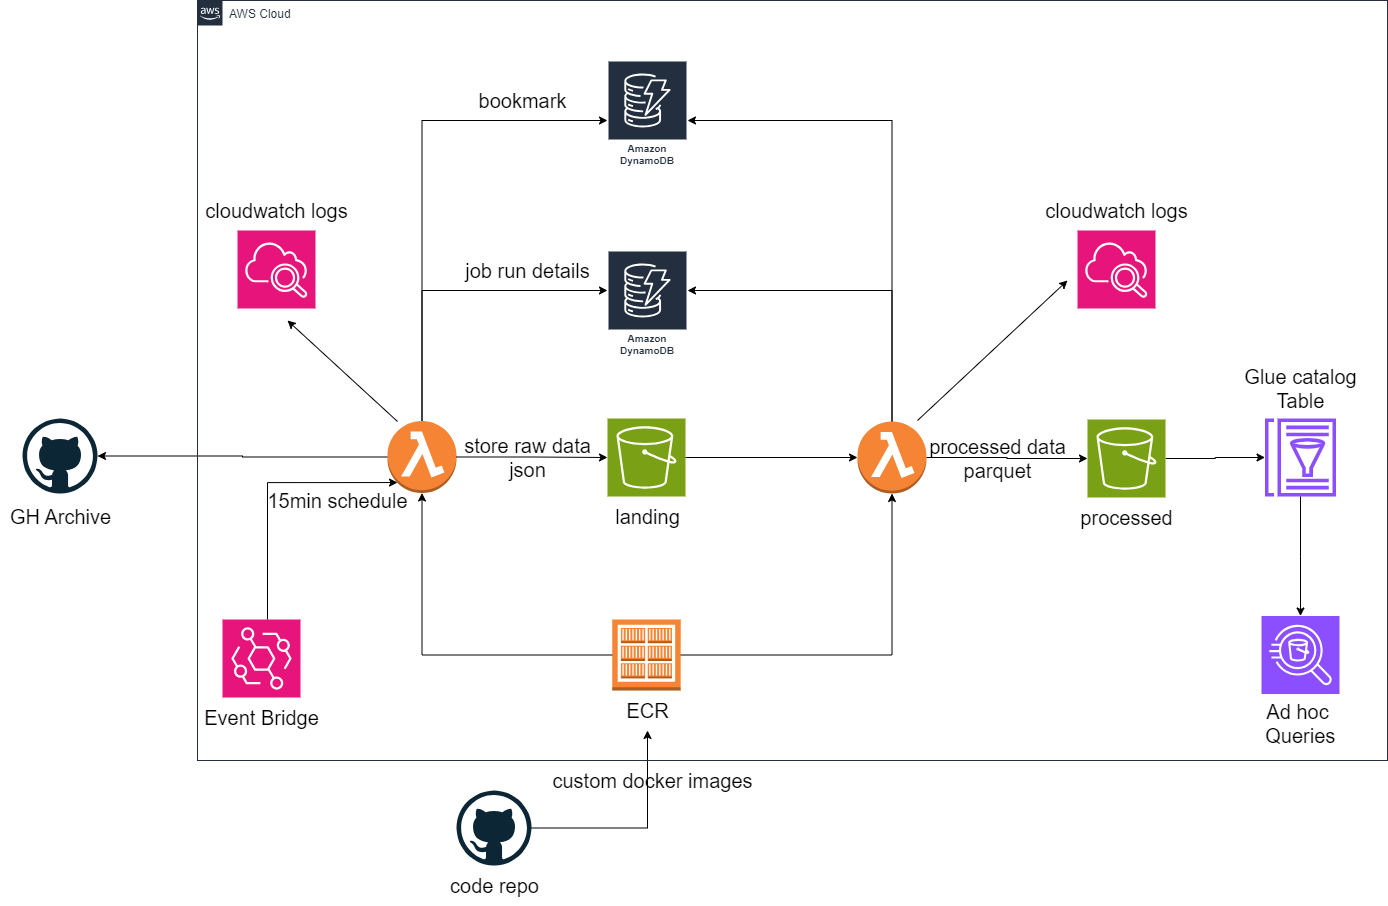

The diagram above was exported from draw.io. Its source (the exported page's mxGraphModel, read from the mxfile embedded in the PNG):
<mxGraphModel dx="2284" dy="1811" grid="1" gridSize="10" guides="1" tooltips="1" connect="1" arrows="1" fold="1" page="1" pageScale="1" pageWidth="850" pageHeight="1100" math="0" shadow="0">
  <root>
    <mxCell id="0" />
    <mxCell id="1" parent="0" />
    <mxCell id="mq9Nqtsi4pwpI6ZSU-JU-11" style="edgeStyle=orthogonalEdgeStyle;rounded=0;orthogonalLoop=1;jettySize=auto;html=1;" parent="1" source="mq9Nqtsi4pwpI6ZSU-JU-2" target="mq9Nqtsi4pwpI6ZSU-JU-5" edge="1">
      <mxGeometry relative="1" as="geometry">
        <Array as="points">
          <mxPoint x="325" y="110" />
        </Array>
      </mxGeometry>
    </mxCell>
    <mxCell id="mq9Nqtsi4pwpI6ZSU-JU-14" style="edgeStyle=orthogonalEdgeStyle;rounded=0;orthogonalLoop=1;jettySize=auto;html=1;" parent="1" source="mq9Nqtsi4pwpI6ZSU-JU-2" target="mq9Nqtsi4pwpI6ZSU-JU-6" edge="1">
      <mxGeometry relative="1" as="geometry">
        <Array as="points">
          <mxPoint x="325" y="-60" />
        </Array>
      </mxGeometry>
    </mxCell>
    <mxCell id="mq9Nqtsi4pwpI6ZSU-JU-15" style="edgeStyle=orthogonalEdgeStyle;rounded=0;orthogonalLoop=1;jettySize=auto;html=1;" parent="1" source="mq9Nqtsi4pwpI6ZSU-JU-2" target="mq9Nqtsi4pwpI6ZSU-JU-3" edge="1">
      <mxGeometry relative="1" as="geometry" />
    </mxCell>
    <mxCell id="mq9Nqtsi4pwpI6ZSU-JU-2" value="" style="outlineConnect=0;dashed=0;verticalLabelPosition=bottom;verticalAlign=top;align=center;html=1;shape=mxgraph.aws3.lambda_function;fillColor=#F58534;gradientColor=none;" parent="1" vertex="1">
      <mxGeometry x="290" y="240.5" width="69" height="72" as="geometry" />
    </mxCell>
    <mxCell id="mq9Nqtsi4pwpI6ZSU-JU-3" value="" style="dashed=0;outlineConnect=0;html=1;align=center;labelPosition=center;verticalLabelPosition=bottom;verticalAlign=top;shape=mxgraph.weblogos.github" parent="1" vertex="1">
      <mxGeometry x="-75" y="238" width="75" height="75" as="geometry" />
    </mxCell>
    <mxCell id="mq9Nqtsi4pwpI6ZSU-JU-4" value="" style="sketch=0;points=[[0,0,0],[0.25,0,0],[0.5,0,0],[0.75,0,0],[1,0,0],[0,1,0],[0.25,1,0],[0.5,1,0],[0.75,1,0],[1,1,0],[0,0.25,0],[0,0.5,0],[0,0.75,0],[1,0.25,0],[1,0.5,0],[1,0.75,0]];outlineConnect=0;fontColor=#232F3E;fillColor=#7AA116;strokeColor=#ffffff;dashed=0;verticalLabelPosition=bottom;verticalAlign=top;align=center;html=1;fontSize=12;fontStyle=0;aspect=fixed;shape=mxgraph.aws4.resourceIcon;resIcon=mxgraph.aws4.s3;" parent="1" vertex="1">
      <mxGeometry x="510" y="238" width="78" height="78" as="geometry" />
    </mxCell>
    <mxCell id="mq9Nqtsi4pwpI6ZSU-JU-5" value="Amazon DynamoDB" style="sketch=0;outlineConnect=0;fontColor=#232F3E;gradientColor=none;strokeColor=#ffffff;fillColor=#232F3E;dashed=0;verticalLabelPosition=middle;verticalAlign=bottom;align=center;html=1;whiteSpace=wrap;fontSize=10;fontStyle=1;spacing=3;shape=mxgraph.aws4.productIcon;prIcon=mxgraph.aws4.dynamodb;" parent="1" vertex="1">
      <mxGeometry x="510" y="70" width="80" height="110" as="geometry" />
    </mxCell>
    <mxCell id="mq9Nqtsi4pwpI6ZSU-JU-6" value="Amazon DynamoDB" style="sketch=0;outlineConnect=0;fontColor=#232F3E;gradientColor=none;strokeColor=#ffffff;fillColor=#232F3E;dashed=0;verticalLabelPosition=middle;verticalAlign=bottom;align=center;html=1;whiteSpace=wrap;fontSize=10;fontStyle=1;spacing=3;shape=mxgraph.aws4.productIcon;prIcon=mxgraph.aws4.dynamodb;" parent="1" vertex="1">
      <mxGeometry x="510" y="-120" width="80" height="110" as="geometry" />
    </mxCell>
    <mxCell id="mq9Nqtsi4pwpI6ZSU-JU-17" style="edgeStyle=orthogonalEdgeStyle;rounded=0;orthogonalLoop=1;jettySize=auto;html=1;" parent="1" source="mq9Nqtsi4pwpI6ZSU-JU-8" target="mq9Nqtsi4pwpI6ZSU-JU-5" edge="1">
      <mxGeometry relative="1" as="geometry">
        <Array as="points">
          <mxPoint x="795" y="110" />
        </Array>
      </mxGeometry>
    </mxCell>
    <mxCell id="mq9Nqtsi4pwpI6ZSU-JU-18" style="edgeStyle=orthogonalEdgeStyle;rounded=0;orthogonalLoop=1;jettySize=auto;html=1;" parent="1" source="mq9Nqtsi4pwpI6ZSU-JU-8" target="mq9Nqtsi4pwpI6ZSU-JU-6" edge="1">
      <mxGeometry relative="1" as="geometry">
        <Array as="points">
          <mxPoint x="795" y="-60" />
        </Array>
      </mxGeometry>
    </mxCell>
    <mxCell id="mq9Nqtsi4pwpI6ZSU-JU-8" value="" style="outlineConnect=0;dashed=0;verticalLabelPosition=bottom;verticalAlign=top;align=center;html=1;shape=mxgraph.aws3.lambda_function;fillColor=#F58534;gradientColor=none;" parent="1" vertex="1">
      <mxGeometry x="760" y="241" width="69" height="72" as="geometry" />
    </mxCell>
    <mxCell id="mq9Nqtsi4pwpI6ZSU-JU-9" value="" style="sketch=0;points=[[0,0,0],[0.25,0,0],[0.5,0,0],[0.75,0,0],[1,0,0],[0,1,0],[0.25,1,0],[0.5,1,0],[0.75,1,0],[1,1,0],[0,0.25,0],[0,0.5,0],[0,0.75,0],[1,0.25,0],[1,0.5,0],[1,0.75,0]];outlineConnect=0;fontColor=#232F3E;fillColor=#E7157B;strokeColor=#ffffff;dashed=0;verticalLabelPosition=bottom;verticalAlign=top;align=center;html=1;fontSize=12;fontStyle=0;aspect=fixed;shape=mxgraph.aws4.resourceIcon;resIcon=mxgraph.aws4.eventbridge;" parent="1" vertex="1">
      <mxGeometry x="125" y="439" width="78" height="78" as="geometry" />
    </mxCell>
    <mxCell id="mq9Nqtsi4pwpI6ZSU-JU-10" value="" style="outlineConnect=0;dashed=0;verticalLabelPosition=bottom;verticalAlign=top;align=center;html=1;shape=mxgraph.aws3.ecr_registry;fillColor=#F58534;gradientColor=none;" parent="1" vertex="1">
      <mxGeometry x="514.75" y="439" width="68.5" height="71" as="geometry" />
    </mxCell>
    <mxCell id="mq9Nqtsi4pwpI6ZSU-JU-16" style="edgeStyle=orthogonalEdgeStyle;rounded=0;orthogonalLoop=1;jettySize=auto;html=1;entryX=0;entryY=0.5;entryDx=0;entryDy=0;entryPerimeter=0;" parent="1" source="mq9Nqtsi4pwpI6ZSU-JU-2" target="mq9Nqtsi4pwpI6ZSU-JU-4" edge="1">
      <mxGeometry relative="1" as="geometry" />
    </mxCell>
    <mxCell id="mq9Nqtsi4pwpI6ZSU-JU-19" style="edgeStyle=orthogonalEdgeStyle;rounded=0;orthogonalLoop=1;jettySize=auto;html=1;entryX=0;entryY=0.5;entryDx=0;entryDy=0;entryPerimeter=0;" parent="1" source="mq9Nqtsi4pwpI6ZSU-JU-4" target="mq9Nqtsi4pwpI6ZSU-JU-8" edge="1">
      <mxGeometry relative="1" as="geometry" />
    </mxCell>
    <mxCell id="mq9Nqtsi4pwpI6ZSU-JU-20" style="edgeStyle=orthogonalEdgeStyle;rounded=0;orthogonalLoop=1;jettySize=auto;html=1;entryX=0;entryY=0.5;entryDx=0;entryDy=0;entryPerimeter=0;" parent="1" source="mq9Nqtsi4pwpI6ZSU-JU-8" target="mq9Nqtsi4pwpI6ZSU-JU-7" edge="1">
      <mxGeometry relative="1" as="geometry" />
    </mxCell>
    <mxCell id="mq9Nqtsi4pwpI6ZSU-JU-23" style="edgeStyle=orthogonalEdgeStyle;rounded=0;orthogonalLoop=1;jettySize=auto;html=1;entryX=0.5;entryY=1;entryDx=0;entryDy=0;entryPerimeter=0;" parent="1" source="mq9Nqtsi4pwpI6ZSU-JU-10" target="mq9Nqtsi4pwpI6ZSU-JU-2" edge="1">
      <mxGeometry relative="1" as="geometry" />
    </mxCell>
    <mxCell id="mq9Nqtsi4pwpI6ZSU-JU-24" style="edgeStyle=orthogonalEdgeStyle;rounded=0;orthogonalLoop=1;jettySize=auto;html=1;entryX=0.5;entryY=1;entryDx=0;entryDy=0;entryPerimeter=0;" parent="1" source="mq9Nqtsi4pwpI6ZSU-JU-10" target="mq9Nqtsi4pwpI6ZSU-JU-8" edge="1">
      <mxGeometry relative="1" as="geometry" />
    </mxCell>
    <mxCell id="mq9Nqtsi4pwpI6ZSU-JU-27" value="" style="sketch=0;points=[[0,0,0],[0.25,0,0],[0.5,0,0],[0.75,0,0],[1,0,0],[0,1,0],[0.25,1,0],[0.5,1,0],[0.75,1,0],[1,1,0],[0,0.25,0],[0,0.5,0],[0,0.75,0],[1,0.25,0],[1,0.5,0],[1,0.75,0]];points=[[0,0,0],[0.25,0,0],[0.5,0,0],[0.75,0,0],[1,0,0],[0,1,0],[0.25,1,0],[0.5,1,0],[0.75,1,0],[1,1,0],[0,0.25,0],[0,0.5,0],[0,0.75,0],[1,0.25,0],[1,0.5,0],[1,0.75,0]];outlineConnect=0;fontColor=#232F3E;fillColor=#E7157B;strokeColor=#ffffff;dashed=0;verticalLabelPosition=bottom;verticalAlign=top;align=center;html=1;fontSize=12;fontStyle=0;aspect=fixed;shape=mxgraph.aws4.resourceIcon;resIcon=mxgraph.aws4.cloudwatch_2;" parent="1" vertex="1">
      <mxGeometry x="140" y="50" width="78" height="78" as="geometry" />
    </mxCell>
    <mxCell id="mq9Nqtsi4pwpI6ZSU-JU-28" value="" style="sketch=0;points=[[0,0,0],[0.25,0,0],[0.5,0,0],[0.75,0,0],[1,0,0],[0,1,0],[0.25,1,0],[0.5,1,0],[0.75,1,0],[1,1,0],[0,0.25,0],[0,0.5,0],[0,0.75,0],[1,0.25,0],[1,0.5,0],[1,0.75,0]];points=[[0,0,0],[0.25,0,0],[0.5,0,0],[0.75,0,0],[1,0,0],[0,1,0],[0.25,1,0],[0.5,1,0],[0.75,1,0],[1,1,0],[0,0.25,0],[0,0.5,0],[0,0.75,0],[1,0.25,0],[1,0.5,0],[1,0.75,0]];outlineConnect=0;fontColor=#232F3E;fillColor=#E7157B;strokeColor=#ffffff;dashed=0;verticalLabelPosition=bottom;verticalAlign=top;align=center;html=1;fontSize=12;fontStyle=0;aspect=fixed;shape=mxgraph.aws4.resourceIcon;resIcon=mxgraph.aws4.cloudwatch_2;" parent="1" vertex="1">
      <mxGeometry x="980" y="50" width="78" height="78" as="geometry" />
    </mxCell>
    <mxCell id="mq9Nqtsi4pwpI6ZSU-JU-29" value="" style="endArrow=classic;html=1;rounded=0;" parent="1" edge="1">
      <mxGeometry width="50" height="50" relative="1" as="geometry">
        <mxPoint x="820" y="240" as="sourcePoint" />
        <mxPoint x="970" y="100" as="targetPoint" />
      </mxGeometry>
    </mxCell>
    <mxCell id="mq9Nqtsi4pwpI6ZSU-JU-30" value="" style="endArrow=classic;html=1;rounded=0;" parent="1" edge="1">
      <mxGeometry width="50" height="50" relative="1" as="geometry">
        <mxPoint x="300" y="241" as="sourcePoint" />
        <mxPoint x="190" y="140" as="targetPoint" />
      </mxGeometry>
    </mxCell>
    <mxCell id="mq9Nqtsi4pwpI6ZSU-JU-32" value="&lt;font style=&quot;font-size: 20px;&quot;&gt;landing&lt;/font&gt;" style="text;html=1;align=center;verticalAlign=middle;resizable=0;points=[];autosize=1;strokeColor=none;fillColor=none;" parent="1" vertex="1">
      <mxGeometry x="505" y="316" width="90" height="40" as="geometry" />
    </mxCell>
    <mxCell id="mq9Nqtsi4pwpI6ZSU-JU-36" value="&lt;font style=&quot;font-size: 20px;&quot;&gt;cloudwatch logs&lt;/font&gt;" style="text;html=1;align=center;verticalAlign=middle;resizable=0;points=[];autosize=1;strokeColor=none;fillColor=none;" parent="1" vertex="1">
      <mxGeometry x="94" y="10" width="170" height="40" as="geometry" />
    </mxCell>
    <mxCell id="mq9Nqtsi4pwpI6ZSU-JU-37" value="&lt;font style=&quot;font-size: 20px;&quot;&gt;cloudwatch logs&lt;br&gt;&lt;/font&gt;" style="text;html=1;align=center;verticalAlign=middle;resizable=0;points=[];autosize=1;strokeColor=none;fillColor=none;" parent="1" vertex="1">
      <mxGeometry x="934" y="10" width="170" height="40" as="geometry" />
    </mxCell>
    <mxCell id="mq9Nqtsi4pwpI6ZSU-JU-39" value="&lt;span style=&quot;font-size: 20px;&quot;&gt;GH Archive&lt;/span&gt;" style="text;html=1;align=center;verticalAlign=middle;resizable=0;points=[];autosize=1;strokeColor=none;fillColor=none;" parent="1" vertex="1">
      <mxGeometry x="-97.5" y="316" width="120" height="40" as="geometry" />
    </mxCell>
    <mxCell id="mq9Nqtsi4pwpI6ZSU-JU-40" value="&lt;span style=&quot;font-size: 20px;&quot;&gt;Event Bridge&lt;/span&gt;" style="text;html=1;align=center;verticalAlign=middle;resizable=0;points=[];autosize=1;strokeColor=none;fillColor=none;" parent="1" vertex="1">
      <mxGeometry x="94" y="517" width="140" height="40" as="geometry" />
    </mxCell>
    <mxCell id="mq9Nqtsi4pwpI6ZSU-JU-41" value="&lt;font style=&quot;font-size: 20px;&quot;&gt;store raw&amp;nbsp;data&lt;br&gt;json&lt;br&gt;&lt;/font&gt;" style="text;html=1;align=center;verticalAlign=middle;resizable=0;points=[];autosize=1;strokeColor=none;fillColor=none;" parent="1" vertex="1">
      <mxGeometry x="355" y="247" width="150" height="60" as="geometry" />
    </mxCell>
    <mxCell id="mq9Nqtsi4pwpI6ZSU-JU-43" style="edgeStyle=orthogonalEdgeStyle;rounded=0;orthogonalLoop=1;jettySize=auto;html=1;entryX=0.145;entryY=0.855;entryDx=0;entryDy=0;entryPerimeter=0;" parent="1" source="mq9Nqtsi4pwpI6ZSU-JU-9" target="mq9Nqtsi4pwpI6ZSU-JU-2" edge="1">
      <mxGeometry relative="1" as="geometry">
        <Array as="points">
          <mxPoint x="170" y="302" />
        </Array>
      </mxGeometry>
    </mxCell>
    <mxCell id="mq9Nqtsi4pwpI6ZSU-JU-46" style="edgeStyle=orthogonalEdgeStyle;rounded=0;orthogonalLoop=1;jettySize=auto;html=1;" parent="1" source="mq9Nqtsi4pwpI6ZSU-JU-45" target="mq9Nqtsi4pwpI6ZSU-JU-38" edge="1">
      <mxGeometry relative="1" as="geometry" />
    </mxCell>
    <mxCell id="mq9Nqtsi4pwpI6ZSU-JU-45" value="" style="dashed=0;outlineConnect=0;html=1;align=center;labelPosition=center;verticalLabelPosition=bottom;verticalAlign=top;shape=mxgraph.weblogos.github" parent="1" vertex="1">
      <mxGeometry x="359" y="610" width="75" height="75" as="geometry" />
    </mxCell>
    <mxCell id="mq9Nqtsi4pwpI6ZSU-JU-48" value="&lt;font style=&quot;font-size: 20px;&quot;&gt;code repo&lt;/font&gt;" style="text;html=1;align=center;verticalAlign=middle;resizable=0;points=[];autosize=1;strokeColor=none;fillColor=none;" parent="1" vertex="1">
      <mxGeometry x="341.5" y="685" width="110" height="40" as="geometry" />
    </mxCell>
    <mxCell id="mq9Nqtsi4pwpI6ZSU-JU-49" value="&lt;span style=&quot;font-size: 20px;&quot;&gt;job run details&lt;/span&gt;" style="text;html=1;align=center;verticalAlign=middle;resizable=0;points=[];autosize=1;strokeColor=none;fillColor=none;" parent="1" vertex="1">
      <mxGeometry x="355" y="70" width="150" height="40" as="geometry" />
    </mxCell>
    <mxCell id="mq9Nqtsi4pwpI6ZSU-JU-50" value="&lt;span style=&quot;font-size: 20px;&quot;&gt;bookmark&lt;/span&gt;" style="text;html=1;align=center;verticalAlign=middle;resizable=0;points=[];autosize=1;strokeColor=none;fillColor=none;" parent="1" vertex="1">
      <mxGeometry x="370" y="-100" width="110" height="40" as="geometry" />
    </mxCell>
    <mxCell id="mq9Nqtsi4pwpI6ZSU-JU-54" value="" style="sketch=0;points=[[0,0,0],[0.25,0,0],[0.5,0,0],[0.75,0,0],[1,0,0],[0,1,0],[0.25,1,0],[0.5,1,0],[0.75,1,0],[1,1,0],[0,0.25,0],[0,0.5,0],[0,0.75,0],[1,0.25,0],[1,0.5,0],[1,0.75,0]];outlineConnect=0;fontColor=#232F3E;fillColor=#8C4FFF;strokeColor=#ffffff;dashed=0;verticalLabelPosition=bottom;verticalAlign=top;align=center;html=1;fontSize=12;fontStyle=0;aspect=fixed;shape=mxgraph.aws4.resourceIcon;resIcon=mxgraph.aws4.athena;" parent="1" vertex="1">
      <mxGeometry x="1164" y="435.5" width="78" height="78" as="geometry" />
    </mxCell>
    <mxCell id="mq9Nqtsi4pwpI6ZSU-JU-58" value="" style="edgeStyle=orthogonalEdgeStyle;rounded=0;orthogonalLoop=1;jettySize=auto;html=1;" parent="1" source="mq9Nqtsi4pwpI6ZSU-JU-7" target="mq9Nqtsi4pwpI6ZSU-JU-53" edge="1">
      <mxGeometry relative="1" as="geometry">
        <mxPoint x="1220" y="277" as="targetPoint" />
        <mxPoint x="1028" y="278" as="sourcePoint" />
      </mxGeometry>
    </mxCell>
    <mxCell id="mq9Nqtsi4pwpI6ZSU-JU-53" value="" style="sketch=0;outlineConnect=0;fontColor=#232F3E;gradientColor=none;fillColor=#8C4FFF;strokeColor=none;dashed=0;verticalLabelPosition=bottom;verticalAlign=top;align=center;html=1;fontSize=12;fontStyle=0;aspect=fixed;pointerEvents=1;shape=mxgraph.aws4.glue_data_catalog;" parent="1" vertex="1">
      <mxGeometry x="1167" y="238" width="72" height="78" as="geometry" />
    </mxCell>
    <mxCell id="mq9Nqtsi4pwpI6ZSU-JU-59" style="edgeStyle=orthogonalEdgeStyle;rounded=0;orthogonalLoop=1;jettySize=auto;html=1;entryX=0.5;entryY=0;entryDx=0;entryDy=0;entryPerimeter=0;" parent="1" source="mq9Nqtsi4pwpI6ZSU-JU-53" target="mq9Nqtsi4pwpI6ZSU-JU-54" edge="1">
      <mxGeometry relative="1" as="geometry" />
    </mxCell>
    <mxCell id="mq9Nqtsi4pwpI6ZSU-JU-60" value="&lt;font style=&quot;font-size: 20px;&quot;&gt;Ad hoc&lt;br&gt;&amp;nbsp;Queries&lt;/font&gt;" style="text;html=1;align=center;verticalAlign=middle;resizable=0;points=[];autosize=1;strokeColor=none;fillColor=none;" parent="1" vertex="1">
      <mxGeometry x="1150" y="513" width="100" height="60" as="geometry" />
    </mxCell>
    <mxCell id="mq9Nqtsi4pwpI6ZSU-JU-61" value="&lt;font style=&quot;font-size: 20px;&quot;&gt;Glue catalog&lt;br&gt;Table&lt;br&gt;&lt;/font&gt;" style="text;html=1;align=center;verticalAlign=middle;resizable=0;points=[];autosize=1;strokeColor=none;fillColor=none;" parent="1" vertex="1">
      <mxGeometry x="1133" y="178" width="140" height="60" as="geometry" />
    </mxCell>
    <mxCell id="mq9Nqtsi4pwpI6ZSU-JU-62" value="AWS Cloud" style="points=[[0,0],[0.25,0],[0.5,0],[0.75,0],[1,0],[1,0.25],[1,0.5],[1,0.75],[1,1],[0.75,1],[0.5,1],[0.25,1],[0,1],[0,0.75],[0,0.5],[0,0.25]];outlineConnect=0;gradientColor=none;html=1;whiteSpace=wrap;fontSize=12;fontStyle=0;container=1;pointerEvents=0;collapsible=0;recursiveResize=0;shape=mxgraph.aws4.group;grIcon=mxgraph.aws4.group_aws_cloud_alt;strokeColor=#232F3E;fillColor=none;verticalAlign=top;align=left;spacingLeft=30;fontColor=#232F3E;dashed=0;" parent="1" vertex="1">
      <mxGeometry x="100" y="-180" width="1190" height="760" as="geometry" />
    </mxCell>
    <mxCell id="mq9Nqtsi4pwpI6ZSU-JU-35" value="&lt;span style=&quot;font-size: 20px;&quot;&gt;processed data&lt;br&gt;parquet&lt;br&gt;&lt;/span&gt;" style="text;html=1;align=center;verticalAlign=middle;resizable=0;points=[];autosize=1;strokeColor=none;fillColor=none;" parent="mq9Nqtsi4pwpI6ZSU-JU-62" vertex="1">
      <mxGeometry x="720" y="428" width="160" height="60" as="geometry" />
    </mxCell>
    <mxCell id="mq9Nqtsi4pwpI6ZSU-JU-7" value="" style="sketch=0;points=[[0,0,0],[0.25,0,0],[0.5,0,0],[0.75,0,0],[1,0,0],[0,1,0],[0.25,1,0],[0.5,1,0],[0.75,1,0],[1,1,0],[0,0.25,0],[0,0.5,0],[0,0.75,0],[1,0.25,0],[1,0.5,0],[1,0.75,0]];outlineConnect=0;fontColor=#232F3E;fillColor=#7AA116;strokeColor=#ffffff;dashed=0;verticalLabelPosition=bottom;verticalAlign=top;align=center;html=1;fontSize=12;fontStyle=0;aspect=fixed;shape=mxgraph.aws4.resourceIcon;resIcon=mxgraph.aws4.s3;" parent="mq9Nqtsi4pwpI6ZSU-JU-62" vertex="1">
      <mxGeometry x="890" y="419" width="78" height="78" as="geometry" />
    </mxCell>
    <mxCell id="mq9Nqtsi4pwpI6ZSU-JU-33" value="&lt;font style=&quot;font-size: 20px;&quot;&gt;processed&lt;/font&gt;" style="text;html=1;align=center;verticalAlign=middle;resizable=0;points=[];autosize=1;strokeColor=none;fillColor=none;" parent="mq9Nqtsi4pwpI6ZSU-JU-62" vertex="1">
      <mxGeometry x="869" y="497" width="120" height="40" as="geometry" />
    </mxCell>
    <mxCell id="mq9Nqtsi4pwpI6ZSU-JU-42" value="&lt;span style=&quot;font-size: 20px;&quot;&gt;15min schedule&lt;/span&gt;" style="text;html=1;align=center;verticalAlign=middle;resizable=0;points=[];autosize=1;strokeColor=none;fillColor=none;" parent="mq9Nqtsi4pwpI6ZSU-JU-62" vertex="1">
      <mxGeometry x="60" y="480" width="160" height="40" as="geometry" />
    </mxCell>
    <mxCell id="mq9Nqtsi4pwpI6ZSU-JU-38" value="&lt;font style=&quot;font-size: 20px;&quot;&gt;ECR&lt;/font&gt;" style="text;html=1;align=center;verticalAlign=middle;resizable=0;points=[];autosize=1;strokeColor=none;fillColor=none;" parent="mq9Nqtsi4pwpI6ZSU-JU-62" vertex="1">
      <mxGeometry x="415" y="690" width="70" height="40" as="geometry" />
    </mxCell>
    <mxCell id="mq9Nqtsi4pwpI6ZSU-JU-47" value="&lt;span style=&quot;font-size: 20px;&quot;&gt;custom docker images&lt;/span&gt;" style="text;html=1;align=center;verticalAlign=middle;resizable=0;points=[];autosize=1;strokeColor=none;fillColor=none;" parent="1" vertex="1">
      <mxGeometry x="445" y="580" width="220" height="40" as="geometry" />
    </mxCell>
  </root>
</mxGraphModel>